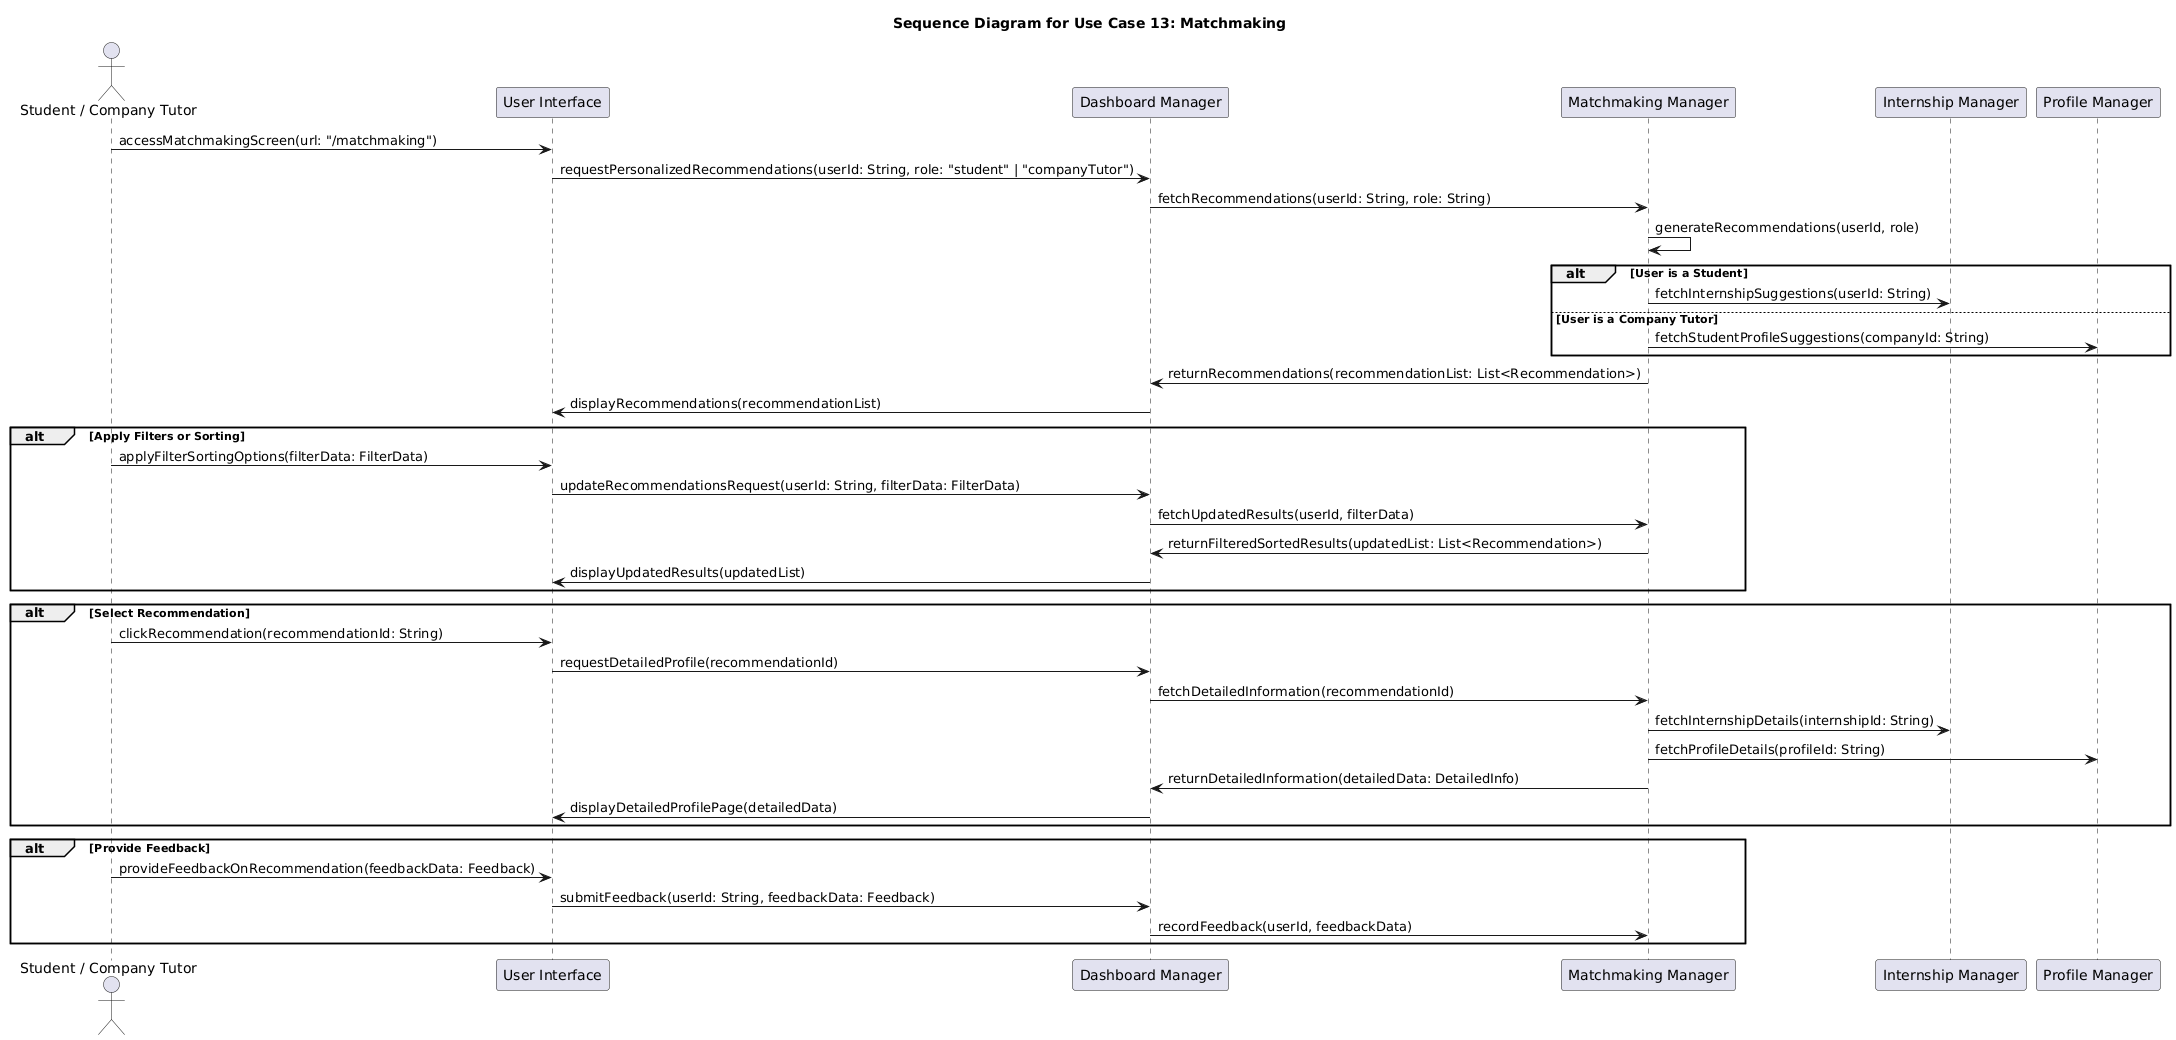

The diagram above was rendered by PlantUML. Its source (embedded in the PNG):
@startuml
title Sequence Diagram for Use Case 13: Matchmaking

actor "Student / Company Tutor" as User
participant "User Interface" as UI
participant "Dashboard Manager" as DashboardManager
participant "Matchmaking Manager" as MatchmakingManager
participant "Internship Manager" as InternshipManager
participant "Profile Manager" as ProfileManager

' --- Accesso iniziale allo schermo di matchmaking ---
User -> UI: accessMatchmakingScreen(url: "/matchmaking")
UI -> DashboardManager: requestPersonalizedRecommendations(userId: String, role: "student" | "companyTutor")

DashboardManager -> MatchmakingManager: fetchRecommendations(userId: String, role: String)
MatchmakingManager -> MatchmakingManager: generateRecommendations(userId, role)

alt User is a Student
    MatchmakingManager -> InternshipManager: fetchInternshipSuggestions(userId: String)
else User is a Company Tutor
    MatchmakingManager -> ProfileManager: fetchStudentProfileSuggestions(companyId: String)
end

MatchmakingManager -> DashboardManager: returnRecommendations(recommendationList: List<Recommendation>)
DashboardManager -> UI: displayRecommendations(recommendationList)

' --- L'utente applica filtri o ordina i risultati ---
alt Apply Filters or Sorting
    User -> UI: applyFilterSortingOptions(filterData: FilterData)
    UI -> DashboardManager: updateRecommendationsRequest(userId: String, filterData: FilterData)
    DashboardManager -> MatchmakingManager: fetchUpdatedResults(userId, filterData)
    MatchmakingManager -> DashboardManager: returnFilteredSortedResults(updatedList: List<Recommendation>)
    DashboardManager -> UI: displayUpdatedResults(updatedList)
end

' --- L'utente seleziona una raccomandazione per vedere dettagli ---
alt Select Recommendation
    User -> UI: clickRecommendation(recommendationId: String)
    UI -> DashboardManager: requestDetailedProfile(recommendationId)
    DashboardManager -> MatchmakingManager: fetchDetailedInformation(recommendationId)

    ' Possibile distinzione tra informazioni di Internship o di un profilo
    MatchmakingManager -> InternshipManager: fetchInternshipDetails(internshipId: String)
    MatchmakingManager -> ProfileManager: fetchProfileDetails(profileId: String)

    MatchmakingManager -> DashboardManager: returnDetailedInformation(detailedData: DetailedInfo)
    DashboardManager -> UI: displayDetailedProfilePage(detailedData)
end

' --- L'utente fornisce un feedback sulla raccomandazione ---
alt Provide Feedback
    User -> UI: provideFeedbackOnRecommendation(feedbackData: Feedback)
    UI -> DashboardManager: submitFeedback(userId: String, feedbackData: Feedback)
    DashboardManager -> MatchmakingManager: recordFeedback(userId, feedbackData)
end
@enduml